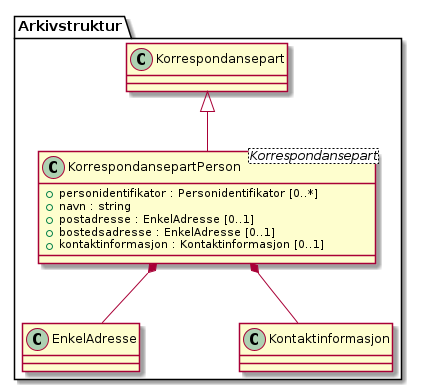

The diagram above was rendered by PlantUML. Its source (embedded in the PNG):
@startuml
skinparam nodesep 100
class Arkivstruktur.KorrespondansepartPerson <Korrespondansepart> {
  +personidentifikator : Personidentifikator [0..*]
  +navn : string
  +postadresse : EnkelAdresse [0..1]
  +bostedsadresse : EnkelAdresse [0..1]
  +kontaktinformasjon : Kontaktinformasjon [0..1]
}
Arkivstruktur.Korrespondansepart <|-- Arkivstruktur.KorrespondansepartPerson
Arkivstruktur.KorrespondansepartPerson *-- Arkivstruktur.EnkelAdresse
Arkivstruktur.KorrespondansepartPerson *-- Arkivstruktur.Kontaktinformasjon
@enduml